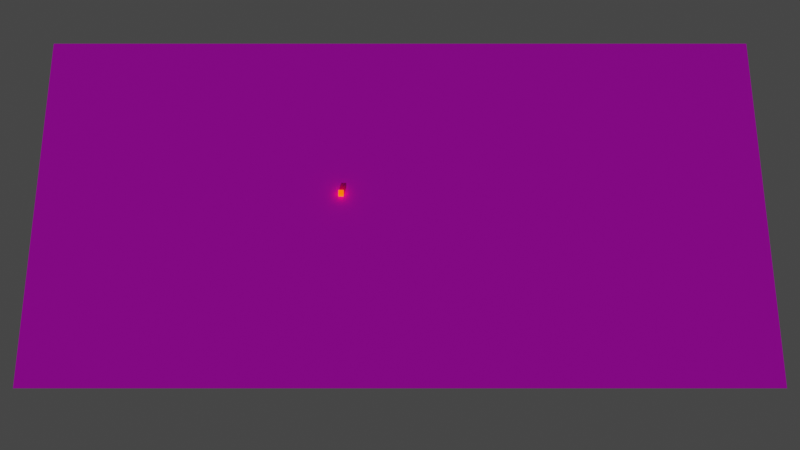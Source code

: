 # Source: MarchingShow.blend  (saved by Blender 3.5.10; exported with 4.5.12 LTS)
import bpy
from mathutils import Matrix  # noqa: F401  (used for matrix-valued properties, if any)

bpy.ops.wm.read_factory_settings(use_empty=True)
scene = bpy.context.scene
scene.name = 'Scene'

# ---- collections
col_collection = bpy.data.collections.new('Collection'); scene.collection.children.link(col_collection)

# ---- images (referenced by path relative to the original .blend; pixels are not part of the script)
import os
ASSET_DIR = os.environ.get("B2B_ASSET_DIR", "")  # directory of the original .blend (textures are referenced by path, not embedded)
HERE = os.path.dirname(os.path.abspath(__file__))  # packed textures are extracted next to this script under _unpacked/

def load_image(name, relpath, width, height, colorspace="sRGB"):
    """Load a texture the original file referenced (path relative to the .blend, or extracted next to this script)."""
    p = next((c for c in (os.path.join(HERE, relpath), os.path.join(ASSET_DIR, relpath)) if relpath and os.path.exists(c)), "")
    if p:
        img = bpy.data.images.load(p, check_existing=True)
        img.name = name
    else:  # same state as the original file: an image datablock whose file is absent (Cycles renders it pink)
        img = bpy.data.images.new(name, width, height)
        img.source = "FILE"
        img.filepath = "//" + (relpath or name)
    img.colorspace_settings.name = colorspace
    return img
img_16_png_001 = load_image('16.png.001', '16.png', 1024, 1024, 'sRGB')

# ---- materials (node trees are filled in below, after node groups)
mat_material_001 = bpy.data.materials.new('Material.001')
mat_light = bpy.data.materials.new('Light')

# ---- material node trees
mat_material_001.use_nodes = True; mat_material_001.node_tree.nodes.clear()
_N = mat_material_001.node_tree.nodes; _L = mat_material_001.node_tree.links
n0 = _N.new('ShaderNodeBsdfPrincipled'); n0.name = 'Principled BSDF'; n0.location = (10, 300)
n0.distribution = 'GGX'
n0.subsurface_method = 'RANDOM_WALK_SKIN'
n0.inputs[2].default_value = 1.0
n0.inputs[3].default_value = 1.45
n0.inputs[27].default_value = (0.0, 0.0, 0.0, 1.0)
n0.inputs[28].default_value = 1.0
n1 = _N.new('ShaderNodeOutputMaterial'); n1.name = 'Material Output'; n1.location = (300, 300)
n2 = _N.new('ShaderNodeTexImage'); n2.name = 'Image Texture'; n2.location = (-280, 280)
n2.image = img_16_png_001
_L.new(n0.outputs[0], n1.inputs[0])
_L.new(n2.outputs[0], n0.inputs[0])
n1.is_active_output = True
mat_light.use_nodes = True; mat_light.node_tree.nodes.clear()
_N = mat_light.node_tree.nodes; _L = mat_light.node_tree.links
n0 = _N.new('ShaderNodeBsdfPrincipled'); n0.name = 'Principled BSDF'; n0.location = (10, 300)
n0.distribution = 'GGX'
n0.subsurface_method = 'RANDOM_WALK_SKIN'
n0.inputs[0].default_value = (0.8, 0.07904, 0.0, 1.0)
n0.inputs[3].default_value = 1.45
n0.inputs[27].default_value = (1.0, 0.04973, 0.0, 1.0)
n0.inputs[28].default_value = 3.5
n1 = _N.new('ShaderNodeOutputMaterial'); n1.name = 'Material Output'; n1.location = (300, 300)
_L.new(n0.outputs[0], n1.inputs[0])
n1.is_active_output = True

# ---- world
world_world = bpy.data.worlds.new('World'); scene.world = world_world
world_world.use_nodes = True; world_world.node_tree.nodes.clear()
_N = world_world.node_tree.nodes; _L = world_world.node_tree.links
n0 = _N.new('ShaderNodeOutputWorld'); n0.name = 'World Output'; n0.location = (300, 300)
n1 = _N.new('ShaderNodeBackground'); n1.name = 'Background'; n1.location = (10, 300)
n1.inputs[0].default_value = (0.05088, 0.05088, 0.05088, 1.0)
_L.new(n1.outputs[0], n0.inputs[0])
n0.is_active_output = True
world_world.color = (0.05088, 0.05088, 0.05088)
world_world.use_sun_shadow = False
world_world.sun_shadow_jitter_overblur = 0.0

# ---- cameras
cam_camera = bpy.data.cameras.new('Camera')

# ---- lights
light_sun = bpy.data.lights.new('Sun', 'SUN')
light_sun.transmission_factor = 0.0
light_sun.energy = 1.0

# ---- meshes
me_plane = bpy.data.meshes.new('Plane')
me_plane.from_pydata([(-1.0, -1.0, 0.0), (1.0, -1.0, 0.0), (-1.0, 1.0, 0.0), (1.0, 1.0, 0.0)], [], [(0, 1, 3, 2)])
_uv = me_plane.uv_layers.new(name='UVMap')
_uv.uv.foreach_set('vector', [0.0, 0.0, 1.0, 0.0, 1.0, 1.0, 0.0, 1.0])
me_plane.materials.append(mat_material_001)
me_plane.update()
me_cube = bpy.data.meshes.new('Cube')
me_cube.from_pydata([(-1.0, -1.0, -1.0), (-1.0, -1.0, 1.0), (-1.0, 1.0, -1.0), (-1.0, 1.0, 1.0), (1.0, -1.0, -1.0), (1.0, -1.0, 1.0), (1.0, 1.0, -1.0), (1.0, 1.0, 1.0)], [], [(0, 1, 3, 2), (2, 3, 7, 6), (6, 7, 5, 4), (4, 5, 1, 0), (2, 6, 4, 0), (7, 3, 1, 5)])
_uv = me_cube.uv_layers.new(name='UVMap')
_uv.uv.foreach_set('vector', [0.375, 0.0, 0.625, 0.0, 0.625, 0.25, 0.375, 0.25, 0.375, 0.25, 0.625, 0.25, 0.625, 0.5, 0.375, 0.5, 0.375, 0.5, 0.625, 0.5, 0.625, 0.75, 0.375, 0.75, 0.375, 0.75, 0.625, 0.75, 0.625, 1.0, 0.375, 1.0, 0.125, 0.5, 0.375, 0.5, 0.375, 0.75, 0.125, 0.75, 0.625, 0.5, 0.875, 0.5, 0.875, 0.75, 0.625, 0.75])
me_cube.materials.append(mat_light)
me_cube.update()

# ---- curves / text
cu_nurbspath_001 = bpy.data.curves.new('NurbsPath.001', 'CURVE')
cu_nurbspath_001.dimensions = '3D'
_sp = cu_nurbspath_001.splines.new('NURBS'); _sp.points.add(4)
_sp.points.foreach_set('co', [-23.05, 5.12, 0.0, 1.0, -9.276, -13.03, 0.0, 1.0, -1.321, 9.889, 2.384e-07, 1.0, 5.653, -5.975, 0.0, 1.0, 18.53, 11.48, 0.0, 1.0])
_sp.order_u = 5
_sp.order_v = 0
_sp.use_endpoint_u = True
cu_nurbspath_001.use_path = True
cu_nurbspath_001.fill_mode = 'FULL'

# ---- objects
ob_field = bpy.data.objects.new('Field', me_plane)
ob_sun = bpy.data.objects.new('Sun', light_sun)
ob_cube = bpy.data.objects.new('Cube', me_cube)
ob_nurbspath = bpy.data.objects.new('NurbsPath', cu_nurbspath_001)
ob_camera = bpy.data.objects.new('Camera', cam_camera)

# ---- transforms, parenting, visibility, modifiers, constraints
ob_field.location = (0.0, 0.0, 0.0)
ob_field.scale = (142.5, 71.56, 71.56)
ob_sun.location = (0.0, 0.0, 0.8806)
ob_sun.rotation_euler = (0.8901, -0.7536, 0.252)
ob_cube.parent = ob_nurbspath
ob_cube.location = (0.0, 0.0, 1.0)
ob_nurbspath.location = (0.0, 0.0, 0.0)
ob_camera.location = (0.0, -152.8, 405.3)
ob_camera.rotation_euler = (0.3438, -0.0, 0.0)

# ---- collection membership
col_collection.objects.link(ob_field)
col_collection.objects.link(ob_sun)
col_collection.objects.link(ob_cube)
col_collection.objects.link(ob_nurbspath)
col_collection.objects.link(ob_camera)

# ---- scene / render settings (as saved in the file)
scene.camera = ob_camera
scene.frame_start = 1; scene.frame_end = 1000; scene.frame_set(0)
scene.render.engine = 'CYCLES'
scene.render.fps = 30
scene.cycles.sampling_pattern = 'TABULATED_SOBOL'
scene.view_settings.view_transform = 'Filmic'
bpy.context.view_layer.update()
